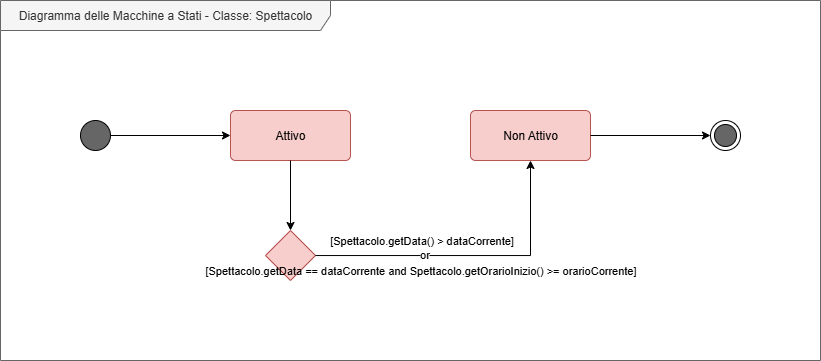

The diagram above was exported from draw.io. Its source (the exported page's mxGraphModel, read from the mxfile embedded in the PNG):
<mxGraphModel dx="772" dy="416" grid="1" gridSize="10" guides="1" tooltips="1" connect="1" arrows="1" fold="1" page="1" pageScale="1" pageWidth="827" pageHeight="1169" math="0" shadow="0">
  <root>
    <mxCell id="0" />
    <mxCell id="1" parent="0" />
    <mxCell id="7GsOTeUidOxTTCKlFHNl-1" value="Diagramma delle Macchine a Stati - Classe: Spettacolo" style="shape=umlFrame;whiteSpace=wrap;html=1;pointerEvents=0;recursiveResize=0;container=1;collapsible=0;width=330;fillColor=#f5f5f5;fontColor=#333333;strokeColor=#666666;height=30;" parent="1" vertex="1">
      <mxGeometry x="40" y="40" width="820" height="360" as="geometry" />
    </mxCell>
    <mxCell id="7GsOTeUidOxTTCKlFHNl-2" style="edgeStyle=orthogonalEdgeStyle;rounded=0;orthogonalLoop=1;jettySize=auto;html=1;" parent="7GsOTeUidOxTTCKlFHNl-1" source="7GsOTeUidOxTTCKlFHNl-3" target="7GsOTeUidOxTTCKlFHNl-4" edge="1">
      <mxGeometry relative="1" as="geometry" />
    </mxCell>
    <mxCell id="7GsOTeUidOxTTCKlFHNl-3" value="" style="ellipse;fillColor=strokeColor;html=1;" parent="7GsOTeUidOxTTCKlFHNl-1" vertex="1">
      <mxGeometry x="80" y="120" width="30" height="30" as="geometry" />
    </mxCell>
    <mxCell id="7GsOTeUidOxTTCKlFHNl-4" value="" style="html=1;align=center;verticalAlign=top;rounded=1;absoluteArcSize=1;arcSize=10;dashed=0;whiteSpace=wrap;fillColor=#f8cecc;strokeColor=#b85450;" parent="7GsOTeUidOxTTCKlFHNl-1" vertex="1">
      <mxGeometry x="230" y="110" width="120" height="50" as="geometry" />
    </mxCell>
    <mxCell id="7GsOTeUidOxTTCKlFHNl-5" value="Attivo" style="text;html=1;align=center;verticalAlign=middle;whiteSpace=wrap;rounded=0;" parent="7GsOTeUidOxTTCKlFHNl-1" vertex="1">
      <mxGeometry x="260" y="120" width="60" height="30" as="geometry" />
    </mxCell>
    <mxCell id="7GsOTeUidOxTTCKlFHNl-6" value="" style="html=1;align=center;verticalAlign=top;rounded=1;absoluteArcSize=1;arcSize=10;dashed=0;whiteSpace=wrap;fillColor=#f8cecc;strokeColor=#b85450;" parent="7GsOTeUidOxTTCKlFHNl-1" vertex="1">
      <mxGeometry x="470" y="110" width="120" height="50" as="geometry" />
    </mxCell>
    <mxCell id="7GsOTeUidOxTTCKlFHNl-7" value="Non Attivo" style="text;html=1;align=center;verticalAlign=middle;whiteSpace=wrap;rounded=0;" parent="7GsOTeUidOxTTCKlFHNl-1" vertex="1">
      <mxGeometry x="500" y="120" width="60" height="30" as="geometry" />
    </mxCell>
    <mxCell id="7GsOTeUidOxTTCKlFHNl-8" value="" style="rhombus;whiteSpace=wrap;html=1;fillColor=#f8cecc;strokeColor=#b85450;" parent="7GsOTeUidOxTTCKlFHNl-1" vertex="1">
      <mxGeometry x="265" y="230" width="50" height="50" as="geometry" />
    </mxCell>
    <mxCell id="7GsOTeUidOxTTCKlFHNl-9" style="edgeStyle=orthogonalEdgeStyle;rounded=0;orthogonalLoop=1;jettySize=auto;html=1;" parent="7GsOTeUidOxTTCKlFHNl-1" source="7GsOTeUidOxTTCKlFHNl-4" target="7GsOTeUidOxTTCKlFHNl-8" edge="1">
      <mxGeometry relative="1" as="geometry">
        <mxPoint x="230" y="350" as="sourcePoint" />
        <mxPoint x="350" y="350" as="targetPoint" />
      </mxGeometry>
    </mxCell>
    <mxCell id="7GsOTeUidOxTTCKlFHNl-12" style="edgeStyle=orthogonalEdgeStyle;rounded=0;orthogonalLoop=1;jettySize=auto;html=1;" parent="7GsOTeUidOxTTCKlFHNl-1" source="7GsOTeUidOxTTCKlFHNl-8" target="7GsOTeUidOxTTCKlFHNl-6" edge="1">
      <mxGeometry relative="1" as="geometry">
        <mxPoint x="390" y="220" as="sourcePoint" />
        <mxPoint x="390" y="290" as="targetPoint" />
      </mxGeometry>
    </mxCell>
    <mxCell id="7GsOTeUidOxTTCKlFHNl-13" value="[Spettacolo.getData() &amp;gt; dataCorrente]" style="edgeLabel;html=1;align=center;verticalAlign=middle;resizable=0;points=[];labelBackgroundColor=none;" parent="7GsOTeUidOxTTCKlFHNl-12" vertex="1" connectable="0">
      <mxGeometry x="-0.7135" y="4" relative="1" as="geometry">
        <mxPoint x="61" y="-11" as="offset" />
      </mxGeometry>
    </mxCell>
    <mxCell id="7GsOTeUidOxTTCKlFHNl-17" value="or" style="edgeLabel;html=1;align=center;verticalAlign=middle;resizable=0;points=[];" parent="7GsOTeUidOxTTCKlFHNl-12" vertex="1" connectable="0">
      <mxGeometry x="-0.3071" y="1" relative="1" as="geometry">
        <mxPoint x="1" as="offset" />
      </mxGeometry>
    </mxCell>
    <mxCell id="7GsOTeUidOxTTCKlFHNl-20" value="[Spettacolo.getData == dataCorrente and Spettacolo.getOrarioInizio() &amp;gt;= orarioCorrente]" style="edgeLabel;html=1;align=center;verticalAlign=middle;resizable=0;points=[];labelBackgroundColor=none;" parent="7GsOTeUidOxTTCKlFHNl-12" vertex="1" connectable="0">
      <mxGeometry x="-0.1581" y="-1" relative="1" as="geometry">
        <mxPoint x="-26" y="14" as="offset" />
      </mxGeometry>
    </mxCell>
    <mxCell id="3YycBw-JcV4JMI1SQM2C-1" value="" style="ellipse;html=1;shape=endState;fillColor=strokeColor;" vertex="1" parent="7GsOTeUidOxTTCKlFHNl-1">
      <mxGeometry x="710" y="120" width="30" height="30" as="geometry" />
    </mxCell>
    <mxCell id="3YycBw-JcV4JMI1SQM2C-2" value="" style="edgeStyle=orthogonalEdgeStyle;rounded=0;orthogonalLoop=1;jettySize=auto;html=1;" edge="1" parent="7GsOTeUidOxTTCKlFHNl-1" target="3YycBw-JcV4JMI1SQM2C-1" source="7GsOTeUidOxTTCKlFHNl-6">
      <mxGeometry relative="1" as="geometry">
        <mxPoint x="710" y="135" as="targetPoint" />
        <mxPoint x="590" y="135" as="sourcePoint" />
      </mxGeometry>
    </mxCell>
  </root>
</mxGraphModel>